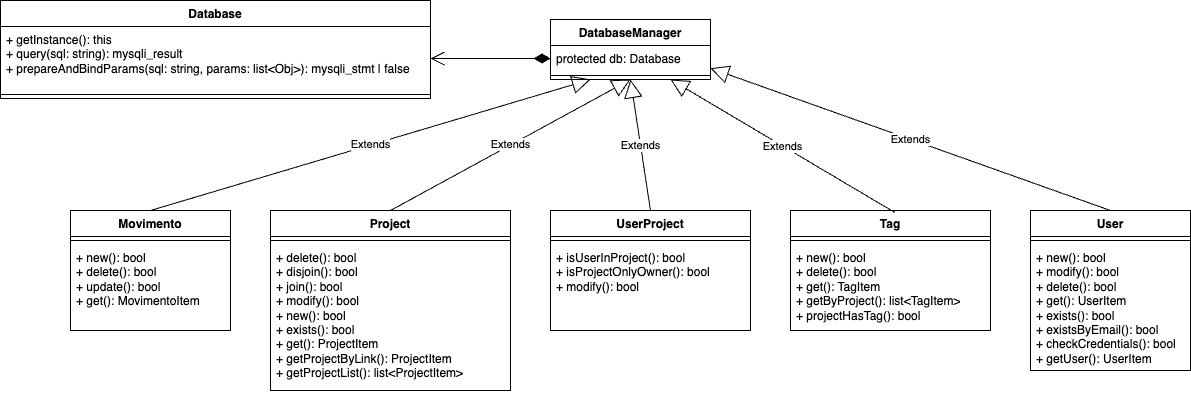

The diagram above was exported from draw.io. Its source (the exported page's mxGraphModel, read from the mxfile embedded in the PNG):
<mxGraphModel dx="1540" dy="1162" grid="1" gridSize="10" guides="1" tooltips="1" connect="1" arrows="1" fold="1" page="1" pageScale="1" pageWidth="850" pageHeight="1100" math="0" shadow="0">
  <root>
    <mxCell id="0" />
    <mxCell id="1" parent="0" />
    <mxCell id="xOFlG1DjWHpN23MYVl43-1" value="Database" style="swimlane;fontStyle=1;align=center;verticalAlign=top;childLayout=stackLayout;horizontal=1;startSize=26;horizontalStack=0;resizeParent=1;resizeParentMax=0;resizeLast=0;collapsible=1;marginBottom=0;whiteSpace=wrap;html=1;" vertex="1" parent="1">
      <mxGeometry x="90" y="70" width="430" height="98" as="geometry" />
    </mxCell>
    <mxCell id="xOFlG1DjWHpN23MYVl43-4" value="+ getInstance(): this&lt;div&gt;+ query(sql: string): mysqli_result&lt;/div&gt;&lt;div&gt;+ prepareAndBindParams(sql: string, params: list&amp;lt;Obj&amp;gt;): mysqli_stmt | false&lt;/div&gt;" style="text;strokeColor=none;fillColor=none;align=left;verticalAlign=top;spacingLeft=4;spacingRight=4;overflow=hidden;rotatable=0;points=[[0,0.5],[1,0.5]];portConstraint=eastwest;whiteSpace=wrap;html=1;" vertex="1" parent="xOFlG1DjWHpN23MYVl43-1">
      <mxGeometry y="26" width="430" height="64" as="geometry" />
    </mxCell>
    <mxCell id="xOFlG1DjWHpN23MYVl43-3" value="" style="line;strokeWidth=1;fillColor=none;align=left;verticalAlign=middle;spacingTop=-1;spacingLeft=3;spacingRight=3;rotatable=0;labelPosition=right;points=[];portConstraint=eastwest;strokeColor=inherit;" vertex="1" parent="xOFlG1DjWHpN23MYVl43-1">
      <mxGeometry y="90" width="430" height="8" as="geometry" />
    </mxCell>
    <mxCell id="xOFlG1DjWHpN23MYVl43-9" value="DatabaseManager" style="swimlane;fontStyle=1;align=center;verticalAlign=top;childLayout=stackLayout;horizontal=1;startSize=26;horizontalStack=0;resizeParent=1;resizeParentMax=0;resizeLast=0;collapsible=1;marginBottom=0;whiteSpace=wrap;html=1;" vertex="1" parent="1">
      <mxGeometry x="640" y="89" width="160" height="60" as="geometry" />
    </mxCell>
    <mxCell id="xOFlG1DjWHpN23MYVl43-10" value="protected db: Database" style="text;strokeColor=none;fillColor=none;align=left;verticalAlign=top;spacingLeft=4;spacingRight=4;overflow=hidden;rotatable=0;points=[[0,0.5],[1,0.5]];portConstraint=eastwest;whiteSpace=wrap;html=1;" vertex="1" parent="xOFlG1DjWHpN23MYVl43-9">
      <mxGeometry y="26" width="160" height="26" as="geometry" />
    </mxCell>
    <mxCell id="xOFlG1DjWHpN23MYVl43-11" value="" style="line;strokeWidth=1;fillColor=none;align=left;verticalAlign=middle;spacingTop=-1;spacingLeft=3;spacingRight=3;rotatable=0;labelPosition=right;points=[];portConstraint=eastwest;strokeColor=inherit;" vertex="1" parent="xOFlG1DjWHpN23MYVl43-9">
      <mxGeometry y="52" width="160" height="8" as="geometry" />
    </mxCell>
    <mxCell id="xOFlG1DjWHpN23MYVl43-13" value="" style="endArrow=open;html=1;endSize=12;startArrow=diamondThin;startSize=14;startFill=1;edgeStyle=orthogonalEdgeStyle;align=left;verticalAlign=bottom;rounded=0;entryX=1;entryY=0.5;entryDx=0;entryDy=0;exitX=0;exitY=0.5;exitDx=0;exitDy=0;" edge="1" parent="1" source="xOFlG1DjWHpN23MYVl43-10" target="xOFlG1DjWHpN23MYVl43-4">
      <mxGeometry x="-1" y="3" relative="1" as="geometry">
        <mxPoint x="510" y="220" as="sourcePoint" />
        <mxPoint x="670" y="220" as="targetPoint" />
        <mxPoint as="offset" />
      </mxGeometry>
    </mxCell>
    <mxCell id="xOFlG1DjWHpN23MYVl43-14" value="Movimento&lt;div&gt;&lt;br&gt;&lt;/div&gt;" style="swimlane;fontStyle=1;align=center;verticalAlign=top;childLayout=stackLayout;horizontal=1;startSize=26;horizontalStack=0;resizeParent=1;resizeParentMax=0;resizeLast=0;collapsible=1;marginBottom=0;whiteSpace=wrap;html=1;" vertex="1" parent="1">
      <mxGeometry x="160" y="280" width="160" height="120" as="geometry" />
    </mxCell>
    <mxCell id="xOFlG1DjWHpN23MYVl43-16" value="" style="line;strokeWidth=1;fillColor=none;align=left;verticalAlign=middle;spacingTop=-1;spacingLeft=3;spacingRight=3;rotatable=0;labelPosition=right;points=[];portConstraint=eastwest;strokeColor=inherit;" vertex="1" parent="xOFlG1DjWHpN23MYVl43-14">
      <mxGeometry y="26" width="160" height="8" as="geometry" />
    </mxCell>
    <mxCell id="xOFlG1DjWHpN23MYVl43-17" value="+ new(): bool&lt;div&gt;+ delete(): bool&lt;/div&gt;&lt;div&gt;+ update(): bool&lt;/div&gt;&lt;div&gt;+ get(): MovimentoItem&lt;/div&gt;" style="text;strokeColor=none;fillColor=none;align=left;verticalAlign=top;spacingLeft=4;spacingRight=4;overflow=hidden;rotatable=0;points=[[0,0.5],[1,0.5]];portConstraint=eastwest;whiteSpace=wrap;html=1;" vertex="1" parent="xOFlG1DjWHpN23MYVl43-14">
      <mxGeometry y="34" width="160" height="86" as="geometry" />
    </mxCell>
    <mxCell id="xOFlG1DjWHpN23MYVl43-22" value="Project" style="swimlane;fontStyle=1;align=center;verticalAlign=top;childLayout=stackLayout;horizontal=1;startSize=26;horizontalStack=0;resizeParent=1;resizeParentMax=0;resizeLast=0;collapsible=1;marginBottom=0;whiteSpace=wrap;html=1;" vertex="1" parent="1">
      <mxGeometry x="360" y="280" width="240" height="180" as="geometry" />
    </mxCell>
    <mxCell id="xOFlG1DjWHpN23MYVl43-24" value="" style="line;strokeWidth=1;fillColor=none;align=left;verticalAlign=middle;spacingTop=-1;spacingLeft=3;spacingRight=3;rotatable=0;labelPosition=right;points=[];portConstraint=eastwest;strokeColor=inherit;" vertex="1" parent="xOFlG1DjWHpN23MYVl43-22">
      <mxGeometry y="26" width="240" height="8" as="geometry" />
    </mxCell>
    <mxCell id="xOFlG1DjWHpN23MYVl43-25" value="+ delete(): bool&lt;div&gt;+ disjoin(): bool&lt;/div&gt;&lt;div&gt;+ join(): bool&lt;/div&gt;&lt;div&gt;+ modify(): bool&lt;/div&gt;&lt;div&gt;+ new(): bool&lt;/div&gt;&lt;div&gt;+ exists(): bool&lt;/div&gt;&lt;div&gt;+ get(): ProjectItem&lt;/div&gt;&lt;div&gt;+ getProjectByLink(): ProjectItem&lt;/div&gt;&lt;div&gt;+ getProjectList(): list&amp;lt;ProjectItem&amp;gt;&lt;/div&gt;" style="text;strokeColor=none;fillColor=none;align=left;verticalAlign=top;spacingLeft=4;spacingRight=4;overflow=hidden;rotatable=0;points=[[0,0.5],[1,0.5]];portConstraint=eastwest;whiteSpace=wrap;html=1;" vertex="1" parent="xOFlG1DjWHpN23MYVl43-22">
      <mxGeometry y="34" width="240" height="146" as="geometry" />
    </mxCell>
    <mxCell id="xOFlG1DjWHpN23MYVl43-26" value="UserProject" style="swimlane;fontStyle=1;align=center;verticalAlign=top;childLayout=stackLayout;horizontal=1;startSize=26;horizontalStack=0;resizeParent=1;resizeParentMax=0;resizeLast=0;collapsible=1;marginBottom=0;whiteSpace=wrap;html=1;" vertex="1" parent="1">
      <mxGeometry x="640" y="280" width="200" height="120" as="geometry" />
    </mxCell>
    <mxCell id="xOFlG1DjWHpN23MYVl43-28" value="" style="line;strokeWidth=1;fillColor=none;align=left;verticalAlign=middle;spacingTop=-1;spacingLeft=3;spacingRight=3;rotatable=0;labelPosition=right;points=[];portConstraint=eastwest;strokeColor=inherit;" vertex="1" parent="xOFlG1DjWHpN23MYVl43-26">
      <mxGeometry y="26" width="200" height="8" as="geometry" />
    </mxCell>
    <mxCell id="xOFlG1DjWHpN23MYVl43-29" value="+ isUserInProject(): bool&lt;div&gt;+ isProjectOnlyOwner(): bool&lt;/div&gt;&lt;div&gt;+ modify(): bool&lt;/div&gt;" style="text;strokeColor=none;fillColor=none;align=left;verticalAlign=top;spacingLeft=4;spacingRight=4;overflow=hidden;rotatable=0;points=[[0,0.5],[1,0.5]];portConstraint=eastwest;whiteSpace=wrap;html=1;" vertex="1" parent="xOFlG1DjWHpN23MYVl43-26">
      <mxGeometry y="34" width="200" height="86" as="geometry" />
    </mxCell>
    <mxCell id="xOFlG1DjWHpN23MYVl43-30" value="Tag" style="swimlane;fontStyle=1;align=center;verticalAlign=top;childLayout=stackLayout;horizontal=1;startSize=26;horizontalStack=0;resizeParent=1;resizeParentMax=0;resizeLast=0;collapsible=1;marginBottom=0;whiteSpace=wrap;html=1;" vertex="1" parent="1">
      <mxGeometry x="880" y="280" width="200" height="120" as="geometry" />
    </mxCell>
    <mxCell id="xOFlG1DjWHpN23MYVl43-32" value="" style="line;strokeWidth=1;fillColor=none;align=left;verticalAlign=middle;spacingTop=-1;spacingLeft=3;spacingRight=3;rotatable=0;labelPosition=right;points=[];portConstraint=eastwest;strokeColor=inherit;" vertex="1" parent="xOFlG1DjWHpN23MYVl43-30">
      <mxGeometry y="26" width="200" height="8" as="geometry" />
    </mxCell>
    <mxCell id="xOFlG1DjWHpN23MYVl43-33" value="+ new(): bool&lt;div&gt;+ delete(): bool&lt;/div&gt;&lt;div&gt;+ get(): TagItem&lt;/div&gt;&lt;div&gt;+ getByProject(): list&amp;lt;TagItem&amp;gt;&lt;/div&gt;&lt;div&gt;+ projectHasTag(): bool&lt;/div&gt;" style="text;strokeColor=none;fillColor=none;align=left;verticalAlign=top;spacingLeft=4;spacingRight=4;overflow=hidden;rotatable=0;points=[[0,0.5],[1,0.5]];portConstraint=eastwest;whiteSpace=wrap;html=1;" vertex="1" parent="xOFlG1DjWHpN23MYVl43-30">
      <mxGeometry y="34" width="200" height="86" as="geometry" />
    </mxCell>
    <mxCell id="xOFlG1DjWHpN23MYVl43-34" value="User" style="swimlane;fontStyle=1;align=center;verticalAlign=top;childLayout=stackLayout;horizontal=1;startSize=26;horizontalStack=0;resizeParent=1;resizeParentMax=0;resizeLast=0;collapsible=1;marginBottom=0;whiteSpace=wrap;html=1;" vertex="1" parent="1">
      <mxGeometry x="1120" y="280" width="160" height="160" as="geometry" />
    </mxCell>
    <mxCell id="xOFlG1DjWHpN23MYVl43-36" value="" style="line;strokeWidth=1;fillColor=none;align=left;verticalAlign=middle;spacingTop=-1;spacingLeft=3;spacingRight=3;rotatable=0;labelPosition=right;points=[];portConstraint=eastwest;strokeColor=inherit;" vertex="1" parent="xOFlG1DjWHpN23MYVl43-34">
      <mxGeometry y="26" width="160" height="8" as="geometry" />
    </mxCell>
    <mxCell id="xOFlG1DjWHpN23MYVl43-37" value="+ new(): bool&lt;div&gt;+ modify(): bool&lt;/div&gt;&lt;div&gt;+ delete(): bool&lt;/div&gt;&lt;div&gt;+ get(): UserItem&lt;/div&gt;&lt;div&gt;+ exists(): bool&lt;/div&gt;&lt;div&gt;+ existsByEmail(): bool&lt;/div&gt;&lt;div&gt;+ checkCredentials(): bool&lt;/div&gt;&lt;div&gt;+ getUser(): UserItem&lt;/div&gt;" style="text;strokeColor=none;fillColor=none;align=left;verticalAlign=top;spacingLeft=4;spacingRight=4;overflow=hidden;rotatable=0;points=[[0,0.5],[1,0.5]];portConstraint=eastwest;whiteSpace=wrap;html=1;" vertex="1" parent="xOFlG1DjWHpN23MYVl43-34">
      <mxGeometry y="34" width="160" height="126" as="geometry" />
    </mxCell>
    <mxCell id="xOFlG1DjWHpN23MYVl43-38" value="Extends" style="endArrow=block;endSize=16;endFill=0;html=1;rounded=0;exitX=0.5;exitY=0;exitDx=0;exitDy=0;entryX=0.25;entryY=1;entryDx=0;entryDy=0;" edge="1" parent="1" source="xOFlG1DjWHpN23MYVl43-14" target="xOFlG1DjWHpN23MYVl43-9">
      <mxGeometry width="160" relative="1" as="geometry">
        <mxPoint x="670" y="380" as="sourcePoint" />
        <mxPoint x="830" y="380" as="targetPoint" />
      </mxGeometry>
    </mxCell>
    <mxCell id="xOFlG1DjWHpN23MYVl43-39" value="Extends" style="endArrow=block;endSize=16;endFill=0;html=1;rounded=0;exitX=0.5;exitY=0;exitDx=0;exitDy=0;entryX=0.5;entryY=1;entryDx=0;entryDy=0;" edge="1" parent="1" source="xOFlG1DjWHpN23MYVl43-22" target="xOFlG1DjWHpN23MYVl43-9">
      <mxGeometry width="160" relative="1" as="geometry">
        <mxPoint x="530" y="350" as="sourcePoint" />
        <mxPoint x="690" y="350" as="targetPoint" />
      </mxGeometry>
    </mxCell>
    <mxCell id="xOFlG1DjWHpN23MYVl43-40" value="Extends" style="endArrow=block;endSize=16;endFill=0;html=1;rounded=0;exitX=0.5;exitY=0;exitDx=0;exitDy=0;entryX=0.5;entryY=1;entryDx=0;entryDy=0;" edge="1" parent="1" source="xOFlG1DjWHpN23MYVl43-26" target="xOFlG1DjWHpN23MYVl43-9">
      <mxGeometry width="160" relative="1" as="geometry">
        <mxPoint x="490" y="290" as="sourcePoint" />
        <mxPoint x="730" y="159" as="targetPoint" />
      </mxGeometry>
    </mxCell>
    <mxCell id="xOFlG1DjWHpN23MYVl43-41" value="Extends" style="endArrow=block;endSize=16;endFill=0;html=1;rounded=0;exitX=0.52;exitY=0.015;exitDx=0;exitDy=0;entryX=0.75;entryY=1;entryDx=0;entryDy=0;exitPerimeter=0;" edge="1" parent="1" source="xOFlG1DjWHpN23MYVl43-30" target="xOFlG1DjWHpN23MYVl43-9">
      <mxGeometry width="160" relative="1" as="geometry">
        <mxPoint x="750" y="290" as="sourcePoint" />
        <mxPoint x="730" y="159" as="targetPoint" />
      </mxGeometry>
    </mxCell>
    <mxCell id="xOFlG1DjWHpN23MYVl43-42" value="Extends" style="endArrow=block;endSize=16;endFill=0;html=1;rounded=0;exitX=0.5;exitY=0;exitDx=0;exitDy=0;entryX=1;entryY=0.873;entryDx=0;entryDy=0;entryPerimeter=0;" edge="1" parent="1" source="xOFlG1DjWHpN23MYVl43-34" target="xOFlG1DjWHpN23MYVl43-10">
      <mxGeometry width="160" relative="1" as="geometry">
        <mxPoint x="994" y="292" as="sourcePoint" />
        <mxPoint x="770" y="159" as="targetPoint" />
      </mxGeometry>
    </mxCell>
  </root>
</mxGraphModel>